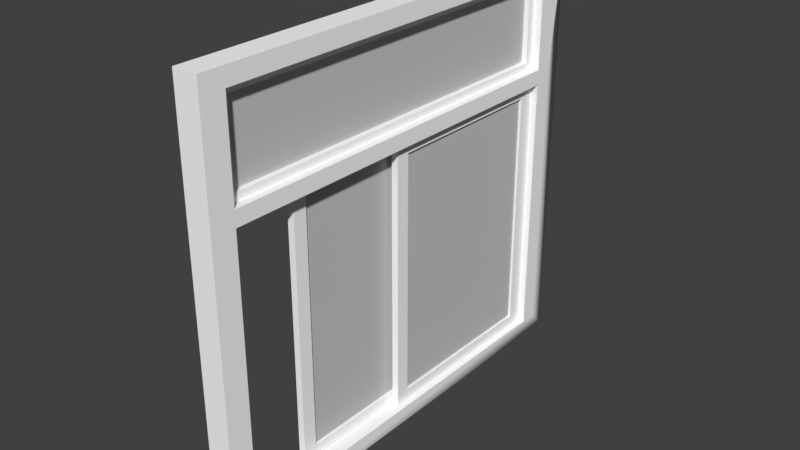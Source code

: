 # Source: Window_Frame.blend  (saved by Blender 2.79.0; exported with 4.5.12 LTS)
import bpy
from mathutils import Matrix  # noqa: F401  (used for matrix-valued properties, if any)

bpy.ops.wm.read_factory_settings(use_empty=True)
scene = bpy.context.scene
scene.name = 'Scene'

# ---- collections
col_collection_1 = bpy.data.collections.new('Collection 1'); scene.collection.children.link(col_collection_1)

# ---- materials (node trees are filled in below, after node groups)
mat_window_material = bpy.data.materials.new('window material')
mat_window_material.alpha_threshold = 0.0
mat_window_material.use_transparent_shadow = False
mat_window_material.diffuse_color = (0.9922, 0.9922, 0.9922, 1.0)
mat_window_material.specular_color = (0.9, 0.9, 0.9)
mat_window_material.roughness = 0.5
mat_window_material.specular_intensity = 0.0
mat_glass = bpy.data.materials.new('glass')
mat_glass.alpha_threshold = 0.0
mat_glass.use_transparent_shadow = False
mat_glass.diffuse_color = (0.5882, 0.5882, 0.5882, 1.0)
mat_glass.specular_color = (0.9, 0.9, 0.9)
mat_glass.roughness = 0.5
mat_glass.specular_intensity = 0.0

# ---- material node trees

# ---- world
world_world = bpy.data.worlds.new('World'); scene.world = world_world
world_world.color = (0.05088, 0.05088, 0.05088)
world_world.use_sun_shadow = False
world_world.sun_shadow_jitter_overblur = 0.0
world_world.cycles.sampling_method = 'MANUAL'

# ---- meshes
me_untitled_001 = bpy.data.meshes.new('Untitled.001')
me_untitled_001.from_pydata([(-0.2998, -3.035, -0.1854), (-0.2998, -4.196, -0.1854), (-0.2998, -3.035, 1.336), (-0.2998, -4.196, 1.336), (-0.3381, -3.035, -0.1854), (-0.3381, -4.196, -0.1854), (-0.3381, -3.035, 1.336), (-0.3381, -4.196, 1.336), (-0.2998, -3.129, -0.1254), (-0.2998, -4.116, -0.1254), (-0.3381, -4.116, -0.1254), (-0.3381, -3.129, -0.1254), (-0.2998, -4.116, 1.276), (-0.3381, -4.116, 1.276), (-0.2998, -3.129, 1.276), (-0.3381, -3.129, 1.276), (-0.314, -3.119, -0.1374), (-0.314, -4.126, -0.1374), (-0.314, -3.119, 1.286), (-0.314, -4.126, 1.286), (-0.3235, -3.119, -0.1374), (-0.3235, -4.126, -0.1374), (-0.3235, -3.119, 1.286), (-0.3235, -4.126, 1.286), (-0.2998, -3.035, 0.7627), (-0.2998, -4.196, 0.7627), (-0.3381, -4.196, 0.7627), (-0.3381, -3.035, 0.7627), (-0.2998, -4.116, 0.7627), (-0.3381, -4.116, 0.7627), (-0.2998, -3.129, 0.7627), (-0.3381, -3.129, 0.7627), (-0.2998, -3.035, 0.4421), (-0.3381, -4.196, 0.4421), (-0.2998, -4.116, 0.4421), (-0.3381, -3.129, 0.4421), (-0.2998, -4.196, 0.4421), (-0.3381, -3.035, 0.4421), (-0.3381, -4.116, 0.4421), (-0.2998, -3.129, 0.4421)], [], [(0, 1, 5), (5, 4, 0), (36, 33, 5), (5, 1, 36), (3, 2, 6), (6, 7, 3), (24, 27, 6), (6, 2, 24), (11, 35, 37), (11, 37, 4), (10, 11, 4), (10, 4, 5), (38, 10, 5), (38, 5, 33), (9, 34, 36), (9, 36, 1), (8, 9, 1), (8, 1, 0), (8, 0, 32), (8, 32, 39), (12, 13, 15), (15, 14, 12), (31, 30, 14), (14, 15, 31), (9, 8, 11), (11, 10, 9), (38, 34, 9), (9, 10, 38), (16, 18, 19), (19, 17, 16), (20, 21, 23), (23, 22, 20), (16, 17, 21), (21, 20, 16), (17, 19, 23), (23, 21, 17), (19, 18, 22), (22, 23, 19), (18, 16, 20), (20, 22, 18), (3, 7, 26), (26, 25, 3), (32, 37, 27), (27, 24, 32), (7, 6, 15), (7, 15, 13), (26, 7, 13), (26, 13, 29), (15, 6, 27), (27, 31, 15), (24, 2, 14), (14, 30, 24), (12, 14, 2), (12, 2, 3), (28, 12, 3), (28, 3, 25), (35, 39, 30), (30, 31, 35), (13, 12, 28), (28, 29, 13), (25, 26, 33), (33, 36, 25), (26, 29, 38), (38, 33, 26), (31, 27, 37), (37, 35, 31), (24, 30, 39), (39, 32, 24), (28, 25, 36), (36, 34, 28), (29, 28, 34), (34, 38, 29), (0, 4, 37), (37, 32, 0), (11, 8, 39), (39, 35, 11)])
me_untitled_001.polygons.foreach_set('use_smooth', [True] * 76)
me_untitled_001.polygons.foreach_set('material_index', [0, 0, 0, 0, 0, 0, 0, 0, 0, 0, 0, 0, 0, 0, 0, 0, 0, 0, 0, 0, 0, 0, 0, 0, 0, 0, 0, 0, 1, 1, 1, 1, 1, 1, 1, 1, 1, 1, 1, 1, 0, 0, 0, 0, 0, 0, 0, 0, 0, 0, 0, 0, 0, 0, 0, 0, 0, 0, 0, 0, 0, 0, 0, 0, 0, 0, 0, 0, 0, 0, 0, 0, 0, 0, 0, 0])
_k = set([(0, 1), (0, 4), (0, 32), (1, 5), (1, 36), (2, 3), (2, 6), (2, 24), (3, 7), (3, 25), (4, 5), (4, 37), (5, 33), (6, 7), (6, 27), (7, 26), (8, 9), (8, 11), (8, 39), (9, 10), (9, 34), (10, 11), (10, 38), (11, 35), (12, 13), (12, 14), (12, 28), (13, 15), (13, 29), (14, 15), (14, 30), (15, 31), (16, 17), (16, 18), (16, 20), (17, 19), (17, 21), (18, 19), (18, 22), (19, 23), (20, 21), (20, 22), (21, 23), (22, 23), (24, 32), (25, 36), (26, 33), (27, 37), (28, 34), (29, 38), (30, 39), (31, 35)])
me_untitled_001.attributes.new('sharp_edge', 'BOOLEAN', 'EDGE').data.foreach_set('value', [ (min(e.vertices), max(e.vertices)) in _k for e in me_untitled_001.edges])
_uv = me_untitled_001.uv_layers.new(name='UVChannel_1')
_uv.uv.foreach_set('vector', [0.1934, 0.03498, 0.9897, 0.03498, 0.9897, 0.8683, 0.9897, 0.8683, 0.1934, 0.8683, 0.1934, 0.03498, 0.5218, 0.03498, 0.5218, 0.8683, 0.1934, 0.8683, 0.1934, 0.8683, 0.1934, 0.03498, 0.5218, 0.03498, 0.1934, 0.03498, 0.9897, 0.03498, 0.9897, 0.8683, 0.9897, 0.8683, 0.1934, 0.8683, 0.1934, 0.03498, 0.4936, 0.03498, 0.4936, 0.8683, 0.1934, 0.8683, 0.1934, 0.8683, 0.1934, 0.03498, 0.4936, 0.03498, 0.2156, 0.1247, 0.2156, 0.3895, 0.1934, 0.3786, 0.2156, 0.1247, 0.1934, 0.3786, 0.1934, 0.03498, 0.9675, 0.1247, 0.2156, 0.1247, 0.1934, 0.03498, 0.9675, 0.1247, 0.1934, 0.03498, 0.9897, 0.03498, 0.9675, 0.3895, 0.9675, 0.1247, 0.9897, 0.03498, 0.9675, 0.3895, 0.9897, 0.03498, 0.9897, 0.3786, 0.2156, 0.1247, 0.2156, 0.3895, 0.1934, 0.3786, 0.2156, 0.1247, 0.1934, 0.3786, 0.1934, 0.03498, 0.9675, 0.1247, 0.2156, 0.1247, 0.1934, 0.03498, 0.9675, 0.1247, 0.1934, 0.03498, 0.9897, 0.03498, 0.9675, 0.1247, 0.9897, 0.03498, 0.9897, 0.3786, 0.9675, 0.1247, 0.9897, 0.3786, 0.9675, 0.3895, 0.1934, 0.3364, 0.1934, 0.5897, 0.9897, 0.5897, 0.9897, 0.5897, 0.9897, 0.3364, 0.1934, 0.3364, 0.4852, 0.5897, 0.4852, 0.3364, 0.1934, 0.3364, 0.1934, 0.3364, 0.1934, 0.5897, 0.4852, 0.5897, 0.9897, 0.3364, 0.1934, 0.3364, 0.1934, 0.5897, 0.1934, 0.5897, 0.9897, 0.5897, 0.9897, 0.3364, 0.5158, 0.5897, 0.5158, 0.3364, 0.1934, 0.3364, 0.1934, 0.3364, 0.1934, 0.5897, 0.5158, 0.5897, 1.0, 0.0, 1.0, 1.0, 0.0, 1.0, 0.0, 1.0, 0.0, 0.0, 1.0, 0.0, 0.0, 0.0, 1.0, 0.0, 1.0, 1.0, 1.0, 1.0, 0.0, 1.0, 0.0, 0.0, 0.0, 0.0, 1.0, 0.0, 1.0, 1.0, 1.0, 1.0, 0.0, 1.0, 0.0, 0.0, 0.0, 0.0, 1.0, 0.0, 1.0, 1.0, 1.0, 1.0, 0.0, 1.0, 0.0, 0.0, 0.0, 0.0, 1.0, 0.0, 1.0, 1.0, 1.0, 1.0, 0.0, 1.0, 0.0, 0.0, 0.0, 0.0, 1.0, 0.0, 1.0, 1.0, 1.0, 1.0, 0.0, 1.0, 0.0, 0.0, 0.9897, 0.03498, 0.9897, 0.8683, 0.6896, 0.8683, 0.6896, 0.8683, 0.6896, 0.03498, 0.9897, 0.03498, 0.6613, 0.03498, 0.6613, 0.8683, 0.4936, 0.8683, 0.4936, 0.8683, 0.4936, 0.03498, 0.6613, 0.03498, 0.9897, 0.8683, 0.1934, 0.8683, 0.2156, 0.7786, 0.9897, 0.8683, 0.2156, 0.7786, 0.9675, 0.7786, 0.9897, 0.5542, 0.9897, 0.8683, 0.9675, 0.7786, 0.9897, 0.5542, 0.9675, 0.7786, 0.9675, 0.539, 0.2156, 0.7786, 0.1934, 0.8683, 0.1934, 0.5542, 0.1934, 0.5542, 0.2156, 0.539, 0.2156, 0.7786, 0.9897, 0.5542, 0.9897, 0.8683, 0.9675, 0.7786, 0.9675, 0.7786, 0.9675, 0.539, 0.9897, 0.5542, 0.2156, 0.7786, 0.9675, 0.7786, 0.9897, 0.8683, 0.2156, 0.7786, 0.9897, 0.8683, 0.1934, 0.8683, 0.2156, 0.539, 0.2156, 0.7786, 0.1934, 0.8683, 0.2156, 0.539, 0.1934, 0.8683, 0.1934, 0.5542, 0.6673, 0.5897, 0.6673, 0.3364, 0.4852, 0.3364, 0.4852, 0.3364, 0.4852, 0.5897, 0.6673, 0.5897, 0.9897, 0.5897, 0.9897, 0.3364, 0.698, 0.3364, 0.698, 0.3364, 0.698, 0.5897, 0.9897, 0.5897, 0.6896, 0.03498, 0.6896, 0.8683, 0.5218, 0.8683, 0.5218, 0.8683, 0.5218, 0.03498, 0.6896, 0.03498, 0.9897, 0.5542, 0.9675, 0.539, 0.9675, 0.3895, 0.9675, 0.3895, 0.9897, 0.3786, 0.9897, 0.5542, 0.2156, 0.539, 0.1934, 0.5542, 0.1934, 0.3786, 0.1934, 0.3786, 0.2156, 0.3895, 0.2156, 0.539, 0.3834, 0.9636, 0.2154, 0.9636, 0.2154, 0.1647, 0.2154, 0.1647, 0.3834, 0.1647, 0.3834, 0.9636, 0.1923, 0.9906, 0.04641, 0.9906, 0.04641, 0.2411, 0.04641, 0.2411, 0.1923, 0.2411, 0.1923, 0.9906, 0.698, 0.5897, 0.698, 0.3364, 0.5158, 0.3364, 0.5158, 0.3364, 0.5158, 0.5897, 0.698, 0.5897, 0.9897, 0.03498, 0.9897, 0.8683, 0.6613, 0.8683, 0.6613, 0.8683, 0.6613, 0.03498, 0.9897, 0.03498, 0.9897, 0.5897, 0.9897, 0.3364, 0.6673, 0.3364, 0.6673, 0.3364, 0.6673, 0.5897, 0.9897, 0.5897])
me_untitled_001.materials.append(mat_window_material)
me_untitled_001.materials.append(mat_glass)
me_untitled_001.use_remesh_preserve_volume = False
me_untitled_001.use_remesh_preserve_attributes = False
me_untitled_001.use_mirror_vertex_groups = False
me_untitled_001.update()
me_untitled_001.normals_split_custom_set([tuple(v) for v in zip(*[iter([1.325e-06, -1.155e-07, -1.0, 6.697e-07, -1.155e-07, -1.0, 6.838e-07, -1.155e-07, -1.0, 6.838e-07, -1.155e-07, -1.0, 1.339e-06, -1.155e-07, -1.0, 1.325e-06, -1.155e-07, -1.0, 0.0, -1.0, -3.873e-07, 0.0, -1.0, -2.578e-07, 0.0, -1.0, -6.017e-07, 0.0, -1.0, -6.017e-07, 0.0, -1.0, -6.524e-07, 0.0, -1.0, -3.873e-07, 0.0, 0.0, 1.0, 0.0, 0.0, 1.0, 0.0, 0.0, 1.0, 0.0, 0.0, 1.0, 0.0, 0.0, 1.0, 0.0, 0.0, 1.0, 0.0, 1.0, -2.591e-07, 0.0, 1.0, -2.192e-07, 0.0, 1.0, 7.095e-08, 0.0, 1.0, 7.095e-08, 0.0, 1.0, 7.317e-08, 0.0, 1.0, -2.591e-07, -1.0, -2.086e-07, -4.759e-07, -1.0, 8.001e-07, -3.96e-07, -1.0, 6.441e-07, -3.964e-07, -1.0, -2.086e-07, -4.759e-07, -1.0, 6.441e-07, -3.964e-07, -1.0, -5.284e-07, -4.558e-07, -1.0, 3.722e-07, -4.163e-07, -1.0, -2.086e-07, -4.759e-07, -1.0, -5.284e-07, -4.558e-07, -1.0, 3.722e-07, -4.163e-07, -1.0, -5.284e-07, -4.558e-07, -1.0, 4.437e-07, -4.168e-07, -1.0, 6.074e-07, -3.993e-07, -1.0, 3.722e-07, -4.163e-07, -1.0, 4.437e-07, -4.168e-07, -1.0, 6.074e-07, -3.993e-07, -1.0, 4.437e-07, -4.168e-07, -1.0, 5.935e-07, -3.996e-07, 1.0, 9.448e-08, 4.141e-07, 1.0, 0.0, 3.96e-07, 1.0, -1.877e-08, 3.963e-07, 1.0, 9.448e-08, 4.141e-07, 1.0, -1.877e-08, 3.963e-07, 1.0, 2.221e-07, 4.211e-07, 1.0, -5.984e-07, 4.696e-07, 1.0, 9.448e-08, 4.141e-07, 1.0, 2.221e-07, 4.211e-07, 1.0, -5.984e-07, 4.696e-07, 1.0, 2.221e-07, 4.211e-07, 1.0, -7.497e-07, 4.562e-07, 1.0, -5.984e-07, 4.696e-07, 1.0, -7.497e-07, 4.562e-07, 1.0, -4.964e-07, 3.964e-07, 1.0, -5.984e-07, 4.696e-07, 1.0, -4.964e-07, 3.964e-07, 1.0, -4.221e-07, 3.96e-07, 0.0, -1.208e-07, -1.0, 0.0, -1.208e-07, -1.0, 0.0, -1.208e-07, -1.0, 0.0, -1.208e-07, -1.0, 0.0, -1.208e-07, -1.0, 0.0, -1.208e-07, -1.0, 0.0, -1.0, 1.805e-07, 0.0, -1.0, 1.791e-07, 0.0, -1.0, 8.808e-08, 0.0, -1.0, 8.808e-08, 0.0, -1.0, 7.816e-08, 0.0, -1.0, 1.805e-07, -1.948e-08, -1.51e-07, 1.0, -7.883e-07, -1.51e-07, 1.0, -7.689e-07, -1.51e-07, 1.0, -7.689e-07, -1.51e-07, 1.0, 0.0, -1.51e-07, 1.0, -1.948e-08, -1.51e-07, 1.0, 0.0, 1.0, -2.899e-09, 0.0, 1.0, -2.485e-08, 0.0, 1.0, 1.826e-07, 0.0, 1.0, 1.826e-07, 0.0, 1.0, 1.997e-07, 0.0, 1.0, -2.899e-09, 1.0, -3.7e-07, 3.979e-07, 1.0, -3.531e-07, 3.979e-07, 1.0, -3.64e-07, 3.979e-07, 1.0, -3.64e-07, 3.979e-07, 1.0, -3.809e-07, 3.979e-07, 1.0, -3.7e-07, 3.979e-07, -1.0, 3.075e-07, -3.979e-07, -1.0, 2.912e-07, -3.979e-07, -1.0, 3.165e-07, -3.979e-07, -1.0, 3.165e-07, -3.979e-07, -1.0, 3.328e-07, -3.979e-07, -1.0, 3.075e-07, -3.979e-07, 3.109e-06, -1.48e-08, -1.0, 3.109e-06, -1.48e-08, -1.0, 3.109e-06, -1.48e-08, -1.0, 3.109e-06, -1.48e-08, -1.0, 3.109e-06, -1.48e-08, -1.0, 3.109e-06, -1.48e-08, -1.0, 0.0, -1.0, 0.0, 0.0, -1.0, 0.0, 0.0, -1.0, 0.0, 0.0, -1.0, 0.0, 0.0, -1.0, 0.0, 0.0, -1.0, 0.0, 0.0, 2.368e-07, 1.0, 0.0, 2.368e-07, 1.0, 0.0, 2.368e-07, 1.0, 0.0, 2.368e-07, 1.0, 0.0, 2.368e-07, 1.0, 0.0, 2.368e-07, 1.0, 0.0, 1.0, 0.0, 0.0, 1.0, 0.0, 0.0, 1.0, 0.0, 0.0, 1.0, 0.0, 0.0, 1.0, 0.0, 0.0, 1.0, 0.0, 0.0, -1.0, 1.67e-07, 0.0, -1.0, 1.824e-07, 0.0, -1.0, 6.047e-07, 0.0, -1.0, 6.047e-07, 0.0, -1.0, 4.927e-07, 0.0, -1.0, 1.67e-07, 0.0, 1.0, 3.059e-07, 0.0, 1.0, 3.41e-07, 0.0, 1.0, -2.192e-07, 0.0, 1.0, -2.192e-07, 0.0, 1.0, -2.591e-07, 0.0, 1.0, 3.059e-07, -1.0, 3.621e-07, -4.699e-07, -1.0, 4.86e-07, -4.222e-07, -1.0, 4.311e-07, -4.523e-07, -1.0, 3.621e-07, -4.699e-07, -1.0, 4.311e-07, -4.523e-07, -1.0, 3.559e-07, -4.866e-07, -1.0, 5.921e-07, -3.895e-07, -1.0, 3.621e-07, -4.699e-07, -1.0, 3.559e-07, -4.866e-07, -1.0, 5.921e-07, -3.895e-07, -1.0, 3.559e-07, -4.866e-07, -1.0, 6.531e-07, -3.89e-07, -1.0, 4.311e-07, -4.523e-07, -1.0, 4.86e-07, -4.222e-07, -1.0, 3.184e-08, -3.609e-07, -1.0, 3.184e-08, -3.609e-07, -1.0, 4.487e-08, -3.6e-07, -1.0, 4.311e-07, -4.523e-07, 1.0, -2.738e-07, 3.896e-07, 1.0, -2.451e-07, 4.413e-07, 1.0, -2.763e-07, 4.486e-07, 1.0, -2.763e-07, 4.486e-07, 1.0, -2.454e-07, 3.89e-07, 1.0, -2.738e-07, 3.896e-07, 1.0, 2.986e-07, 4.985e-07, 1.0, -2.763e-07, 4.486e-07, 1.0, -2.451e-07, 4.413e-07, 1.0, 2.986e-07, 4.985e-07, 1.0, -2.451e-07, 4.413e-07, 1.0, 2.547e-07, 4.793e-07, 1.0, -7.933e-07, 3.934e-07, 1.0, 2.986e-07, 4.985e-07, 1.0, 2.547e-07, 4.793e-07, 1.0, -7.933e-07, 3.934e-07, 1.0, 2.547e-07, 4.793e-07, 1.0, -9.398e-07, 3.938e-07, 0.0, -1.0, 1.174e-08, 0.0, -1.0, 1.369e-09, 0.0, -1.0, 1.791e-07, 0.0, -1.0, 1.791e-07, 0.0, -1.0, 1.805e-07, 0.0, -1.0, 1.174e-08, 0.0, 1.0, -5.175e-07, 0.0, 1.0, -5.717e-07, 0.0, 1.0, 1.704e-07, 0.0, 1.0, 1.704e-07, 0.0, 1.0, 2.109e-07, 0.0, 1.0, -5.175e-07, 0.0, -1.0, 4.927e-07, 0.0, -1.0, 6.047e-07, 0.0, -1.0, -2.578e-07, 0.0, -1.0, -2.578e-07, 0.0, -1.0, -3.873e-07, 0.0, -1.0, 4.927e-07, -1.0, 5.921e-07, -3.895e-07, -1.0, 6.531e-07, -3.89e-07, -1.0, 6.074e-07, -3.993e-07, -1.0, 6.074e-07, -3.993e-07, -1.0, 5.935e-07, -3.996e-07, -1.0, 5.921e-07, -3.895e-07, -1.0, 4.487e-08, -3.6e-07, -1.0, 3.184e-08, -3.609e-07, -1.0, 6.441e-07, -3.964e-07, -1.0, 6.441e-07, -3.964e-07, -1.0, 8.001e-07, -3.96e-07, -1.0, 4.487e-08, -3.6e-07, 1.0, -2.738e-07, 3.896e-07, 1.0, -2.454e-07, 3.89e-07, 1.0, -4.221e-07, 3.96e-07, 1.0, -4.221e-07, 3.96e-07, 1.0, -4.964e-07, 3.964e-07, 1.0, -2.738e-07, 3.896e-07, 1.0, -7.933e-07, 3.934e-07, 1.0, -9.398e-07, 3.938e-07, 1.0, -1.877e-08, 3.963e-07, 1.0, -1.877e-08, 3.963e-07, 1.0, 0.0, 3.96e-07, 1.0, -7.933e-07, 3.934e-07, 0.0, 1.0, 2.109e-07, 0.0, 1.0, 1.704e-07, 0.0, 1.0, -2.485e-08, 0.0, 1.0, -2.485e-08, 0.0, 1.0, -2.899e-09, 0.0, 1.0, 2.109e-07, 0.0, 1.0, -1.408e-07, 0.0, 1.0, -1.527e-07, 0.0, 1.0, 3.41e-07, 0.0, 1.0, 3.41e-07, 0.0, 1.0, 3.059e-07, 0.0, 1.0, -1.408e-07, 0.0, -1.0, -8.622e-08, 0.0, -1.0, -9.431e-08, 0.0, -1.0, 1.369e-09, 0.0, -1.0, 1.369e-09, 0.0, -1.0, 1.174e-08, 0.0, -1.0, -8.622e-08])] * 3)])
me_untitled_006 = bpy.data.meshes.new('Untitled.006')
me_untitled_006.from_pydata([(-0.2508, -2.374, -0.1854), (-0.2508, -3.527, -0.1854), (-0.2508, -2.374, 1.336), (-0.2508, -3.527, 1.336), (-0.2891, -2.374, -0.1854), (-0.2891, -3.527, -0.1854), (-0.2891, -2.374, 1.336), (-0.2891, -3.527, 1.336), (-0.2508, -2.468, -0.1254), (-0.2508, -3.447, -0.1254), (-0.2891, -3.447, -0.1254), (-0.2891, -2.468, -0.1254), (-0.2508, -3.447, 1.276), (-0.2891, -3.447, 1.276), (-0.2508, -2.468, 1.276), (-0.2891, -2.468, 1.276), (-0.265, -2.458, -0.1374), (-0.265, -3.457, -0.1374), (-0.265, -2.458, 1.286), (-0.265, -3.457, 1.286), (-0.2745, -2.458, -0.1374), (-0.2745, -3.457, -0.1374), (-0.2745, -2.458, 1.286), (-0.2745, -3.457, 1.286), (-0.2508, -2.374, 0.7627), (-0.2508, -3.527, 0.7627), (-0.2891, -3.527, 0.7627), (-0.2891, -2.374, 0.7627), (-0.2508, -3.447, 0.7627), (-0.2891, -3.447, 0.7627), (-0.2508, -2.468, 0.7627), (-0.2891, -2.468, 0.7627), (-0.2508, -2.374, 0.4421), (-0.2891, -3.527, 0.4421), (-0.2508, -3.447, 0.4421), (-0.2891, -2.468, 0.4421), (-0.2508, -3.527, 0.4421), (-0.2891, -2.374, 0.4421), (-0.2891, -3.447, 0.4421), (-0.2508, -2.468, 0.4421)], [], [(0, 1, 5), (5, 4, 0), (36, 33, 5), (5, 1, 36), (3, 2, 6), (6, 7, 3), (24, 27, 6), (6, 2, 24), (11, 35, 37), (11, 37, 4), (10, 11, 4), (10, 4, 5), (38, 10, 5), (38, 5, 33), (9, 34, 36), (9, 36, 1), (8, 9, 1), (8, 1, 0), (8, 0, 32), (8, 32, 39), (12, 13, 15), (15, 14, 12), (31, 30, 14), (14, 15, 31), (9, 8, 11), (11, 10, 9), (38, 34, 9), (9, 10, 38), (16, 18, 19), (19, 17, 16), (20, 21, 23), (23, 22, 20), (16, 17, 21), (21, 20, 16), (17, 19, 23), (23, 21, 17), (19, 18, 22), (22, 23, 19), (18, 16, 20), (20, 22, 18), (3, 7, 26), (26, 25, 3), (32, 37, 27), (27, 24, 32), (7, 6, 15), (7, 15, 13), (26, 7, 13), (26, 13, 29), (15, 6, 27), (27, 31, 15), (24, 2, 14), (14, 30, 24), (12, 14, 2), (12, 2, 3), (28, 12, 3), (28, 3, 25), (35, 39, 30), (30, 31, 35), (13, 12, 28), (28, 29, 13), (25, 26, 33), (33, 36, 25), (26, 29, 38), (38, 33, 26), (31, 27, 37), (37, 35, 31), (24, 30, 39), (39, 32, 24), (28, 25, 36), (36, 34, 28), (29, 28, 34), (34, 38, 29), (0, 4, 37), (37, 32, 0), (11, 8, 39), (39, 35, 11)])
me_untitled_006.polygons.foreach_set('use_smooth', [True] * 76)
me_untitled_006.polygons.foreach_set('material_index', [0, 0, 0, 0, 0, 0, 0, 0, 0, 0, 0, 0, 0, 0, 0, 0, 0, 0, 0, 0, 0, 0, 0, 0, 0, 0, 0, 0, 1, 1, 1, 1, 1, 1, 1, 1, 1, 1, 1, 1, 0, 0, 0, 0, 0, 0, 0, 0, 0, 0, 0, 0, 0, 0, 0, 0, 0, 0, 0, 0, 0, 0, 0, 0, 0, 0, 0, 0, 0, 0, 0, 0, 0, 0, 0, 0])
_k = set([(0, 1), (0, 4), (0, 32), (1, 5), (1, 36), (2, 3), (2, 6), (2, 24), (3, 7), (3, 25), (4, 5), (4, 37), (5, 33), (6, 7), (6, 27), (7, 26), (8, 9), (8, 11), (8, 39), (9, 10), (9, 34), (10, 11), (10, 38), (11, 35), (12, 13), (12, 14), (12, 28), (13, 15), (13, 29), (14, 15), (14, 30), (15, 31), (16, 17), (16, 18), (16, 20), (17, 19), (17, 21), (18, 19), (18, 22), (19, 23), (20, 21), (20, 22), (21, 23), (22, 23), (24, 32), (25, 36), (26, 33), (27, 37), (28, 34), (29, 38), (30, 39), (31, 35)])
me_untitled_006.attributes.new('sharp_edge', 'BOOLEAN', 'EDGE').data.foreach_set('value', [ (min(e.vertices), max(e.vertices)) in _k for e in me_untitled_006.edges])
_uv = me_untitled_006.uv_layers.new(name='UVChannel_1')
_uv.uv.foreach_set('vector', [0.1934, 0.03498, 0.9897, 0.03498, 0.9897, 0.8683, 0.9897, 0.8683, 0.1934, 0.8683, 0.1934, 0.03498, 0.5218, 0.03498, 0.5218, 0.8683, 0.1934, 0.8683, 0.1934, 0.8683, 0.1934, 0.03498, 0.5218, 0.03498, 0.1934, 0.03498, 0.9897, 0.03498, 0.9897, 0.8683, 0.9897, 0.8683, 0.1934, 0.8683, 0.1934, 0.03498, 0.4936, 0.03498, 0.4936, 0.8683, 0.1934, 0.8683, 0.1934, 0.8683, 0.1934, 0.03498, 0.4936, 0.03498, 0.2156, 0.1247, 0.2156, 0.3895, 0.1934, 0.3786, 0.2156, 0.1247, 0.1934, 0.3786, 0.1934, 0.03498, 0.9675, 0.1247, 0.2156, 0.1247, 0.1934, 0.03498, 0.9675, 0.1247, 0.1934, 0.03498, 0.9897, 0.03498, 0.9675, 0.3895, 0.9675, 0.1247, 0.9897, 0.03498, 0.9675, 0.3895, 0.9897, 0.03498, 0.9897, 0.3786, 0.2156, 0.1247, 0.2156, 0.3895, 0.1934, 0.3786, 0.2156, 0.1247, 0.1934, 0.3786, 0.1934, 0.03498, 0.9675, 0.1247, 0.2156, 0.1247, 0.1934, 0.03498, 0.9675, 0.1247, 0.1934, 0.03498, 0.9897, 0.03498, 0.9675, 0.1247, 0.9897, 0.03498, 0.9897, 0.3786, 0.9675, 0.1247, 0.9897, 0.3786, 0.9675, 0.3895, 0.1934, 0.3364, 0.1934, 0.5897, 0.9897, 0.5897, 0.9897, 0.5897, 0.9897, 0.3364, 0.1934, 0.3364, 0.4852, 0.5897, 0.4852, 0.3364, 0.1934, 0.3364, 0.1934, 0.3364, 0.1934, 0.5897, 0.4852, 0.5897, 0.9897, 0.3364, 0.1934, 0.3364, 0.1934, 0.5897, 0.1934, 0.5897, 0.9897, 0.5897, 0.9897, 0.3364, 0.5158, 0.5897, 0.5158, 0.3364, 0.1934, 0.3364, 0.1934, 0.3364, 0.1934, 0.5897, 0.5158, 0.5897, 1.0, 0.0, 1.0, 1.0, 0.0, 1.0, 0.0, 1.0, 0.0, 0.0, 1.0, 0.0, 0.0, 0.0, 1.0, 0.0, 1.0, 1.0, 1.0, 1.0, 0.0, 1.0, 0.0, 0.0, 0.0, 0.0, 1.0, 0.0, 1.0, 1.0, 1.0, 1.0, 0.0, 1.0, 0.0, 0.0, 0.0, 0.0, 1.0, 0.0, 1.0, 1.0, 1.0, 1.0, 0.0, 1.0, 0.0, 0.0, 0.0, 0.0, 1.0, 0.0, 1.0, 1.0, 1.0, 1.0, 0.0, 1.0, 0.0, 0.0, 0.0, 0.0, 1.0, 0.0, 1.0, 1.0, 1.0, 1.0, 0.0, 1.0, 0.0, 0.0, 0.9897, 0.03498, 0.9897, 0.8683, 0.6896, 0.8683, 0.6896, 0.8683, 0.6896, 0.03498, 0.9897, 0.03498, 0.6613, 0.03498, 0.6613, 0.8683, 0.4936, 0.8683, 0.4936, 0.8683, 0.4936, 0.03498, 0.6613, 0.03498, 0.9897, 0.8683, 0.1934, 0.8683, 0.2156, 0.7786, 0.9897, 0.8683, 0.2156, 0.7786, 0.9675, 0.7786, 0.9897, 0.5542, 0.9897, 0.8683, 0.9675, 0.7786, 0.9897, 0.5542, 0.9675, 0.7786, 0.9675, 0.539, 0.2156, 0.7786, 0.1934, 0.8683, 0.1934, 0.5542, 0.1934, 0.5542, 0.2156, 0.539, 0.2156, 0.7786, 0.9897, 0.5542, 0.9897, 0.8683, 0.9675, 0.7786, 0.9675, 0.7786, 0.9675, 0.539, 0.9897, 0.5542, 0.2156, 0.7786, 0.9675, 0.7786, 0.9897, 0.8683, 0.2156, 0.7786, 0.9897, 0.8683, 0.1934, 0.8683, 0.2156, 0.539, 0.2156, 0.7786, 0.1934, 0.8683, 0.2156, 0.539, 0.1934, 0.8683, 0.1934, 0.5542, 0.6673, 0.5897, 0.6673, 0.3364, 0.4852, 0.3364, 0.4852, 0.3364, 0.4852, 0.5897, 0.6673, 0.5897, 0.9897, 0.5897, 0.9897, 0.3364, 0.698, 0.3364, 0.698, 0.3364, 0.698, 0.5897, 0.9897, 0.5897, 0.6896, 0.03498, 0.6896, 0.8683, 0.5218, 0.8683, 0.5218, 0.8683, 0.5218, 0.03498, 0.6896, 0.03498, 0.9897, 0.5542, 0.9675, 0.539, 0.9675, 0.3895, 0.9675, 0.3895, 0.9897, 0.3786, 0.9897, 0.5542, 0.2156, 0.539, 0.1934, 0.5542, 0.1934, 0.3786, 0.1934, 0.3786, 0.2156, 0.3895, 0.2156, 0.539, 0.2085, 0.9842, 0.04047, 0.9842, 0.04047, 0.1853, 0.04047, 0.1853, 0.2085, 0.1853, 0.2085, 0.9842, 0.2156, 0.539, 0.1934, 0.5542, 0.1934, 0.3786, 0.1934, 0.3786, 0.2156, 0.3895, 0.2156, 0.539, 0.698, 0.5897, 0.698, 0.3364, 0.5158, 0.3364, 0.5158, 0.3364, 0.5158, 0.5897, 0.698, 0.5897, 0.9897, 0.03498, 0.9897, 0.8683, 0.6613, 0.8683, 0.6613, 0.8683, 0.6613, 0.03498, 0.9897, 0.03498, 0.9897, 0.5897, 0.9897, 0.3364, 0.6673, 0.3364, 0.6673, 0.3364, 0.6673, 0.5897, 0.9897, 0.5897])
me_untitled_006.materials.append(mat_window_material)
me_untitled_006.materials.append(mat_glass)
me_untitled_006.use_remesh_preserve_volume = False
me_untitled_006.use_remesh_preserve_attributes = False
me_untitled_006.use_mirror_vertex_groups = False
me_untitled_006.update()
me_untitled_006.normals_split_custom_set([tuple(v) for v in zip(*[iter([2.849e-08, -2.325e-07, -1.0, 1.348e-06, -2.325e-07, -1.0, 1.32e-06, -2.325e-07, -1.0, 1.32e-06, -2.325e-07, -1.0, 0.0, -2.325e-07, -1.0, 2.849e-08, -2.325e-07, -1.0, 0.0, -1.0, -6.843e-07, 0.0, -1.0, -6.639e-07, 0.0, -1.0, 7.062e-07, 0.0, -1.0, 7.062e-07, 0.0, -1.0, 7.656e-07, 0.0, -1.0, -6.843e-07, 0.0, 1.033e-07, 1.0, 0.0, 1.033e-07, 1.0, 0.0, 1.033e-07, 1.0, 0.0, 1.033e-07, 1.0, 0.0, 1.033e-07, 1.0, 0.0, 1.033e-07, 1.0, 0.0, 1.0, -1.527e-07, 0.0, 1.0, -8.891e-08, 0.0, 1.0, -3.332e-07, 0.0, 1.0, -3.332e-07, 0.0, 1.0, -3.641e-07, 0.0, 1.0, -1.527e-07, -1.0, 3.831e-07, -4.259e-07, -1.0, 0.0, -4.162e-07, -1.0, 2.639e-08, -4.169e-07, -1.0, 3.831e-07, -4.259e-07, -1.0, 2.639e-08, -4.169e-07, -1.0, 4.366e-07, -3.934e-07, -1.0, 2.659e-07, -1.955e-07, -1.0, 3.831e-07, -4.259e-07, -1.0, 4.366e-07, -3.934e-07, -1.0, 2.659e-07, -1.955e-07, -1.0, 4.366e-07, -3.934e-07, -1.0, 2.778e-07, -2.35e-07, -1.0, 3.246e-07, -3.949e-07, -1.0, 2.659e-07, -1.955e-07, -1.0, 2.778e-07, -2.35e-07, -1.0, 3.246e-07, -3.949e-07, -1.0, 2.778e-07, -2.35e-07, -1.0, 2.967e-07, -3.986e-07, 1.0, -4.559e-07, 1.107e-07, 1.0, -1.646e-07, 3.96e-07, 1.0, -2.216e-07, 3.993e-07, 1.0, -4.559e-07, 1.107e-07, 1.0, -2.216e-07, 3.993e-07, 1.0, -4.925e-07, 1.791e-07, 1.0, -6.096e-07, 3.986e-07, 1.0, -4.559e-07, 1.107e-07, 1.0, -4.925e-07, 1.791e-07, 1.0, -6.096e-07, 3.986e-07, 1.0, -4.925e-07, 1.791e-07, 1.0, -7.608e-07, 3.795e-07, 1.0, -6.096e-07, 3.986e-07, 1.0, -7.608e-07, 3.795e-07, 1.0, -6.69e-07, 4.144e-07, 1.0, -6.096e-07, 3.986e-07, 1.0, -6.69e-07, 4.144e-07, 1.0, -5.412e-07, 4.077e-07, 0.0, -1.218e-07, -1.0, 0.0, -1.218e-07, -1.0, 0.0, -1.218e-07, -1.0, 0.0, -1.218e-07, -1.0, 0.0, -1.218e-07, -1.0, 0.0, -1.218e-07, -1.0, -6.075e-06, -1.0, 5.443e-07, -6.222e-06, -1.0, 5.186e-07, -2.949e-07, -1.0, 1.14e-07, -2.949e-07, -1.0, 1.14e-07, 0.0, -1.0, 8.633e-08, -6.075e-06, -1.0, 5.443e-07, -7.945e-07, -1.522e-08, 1.0, -7.945e-07, -1.522e-08, 1.0, -7.945e-07, -1.522e-08, 1.0, -7.945e-07, -1.522e-08, 1.0, -7.945e-07, -1.522e-08, 1.0, -7.945e-07, -1.522e-08, 1.0, 0.0, 1.0, 6.096e-07, 0.0, 1.0, 5.414e-07, 0.0, 1.0, -1.962e-07, 0.0, 1.0, -1.962e-07, 0.0, 1.0, -2.146e-07, 0.0, 1.0, 6.096e-07, 1.0, -3.963e-07, 3.933e-07, 1.0, -2.909e-07, 4.189e-07, 1.0, -3.582e-07, 4.025e-07, 1.0, -3.582e-07, 4.025e-07, 1.0, -4.636e-07, 3.77e-07, 1.0, -3.963e-07, 3.933e-07, -1.0, 3.772e-07, -4.061e-07, -1.0, 3.772e-07, -3.979e-07, -1.0, 3.772e-07, -4.107e-07, -1.0, 3.772e-07, -4.107e-07, -1.0, 3.772e-07, -4.189e-07, -1.0, 3.772e-07, -4.061e-07, 0.0, -1.193e-07, -1.0, 0.0, -1.193e-07, -1.0, 0.0, -1.193e-07, -1.0, 0.0, -1.193e-07, -1.0, 0.0, -1.193e-07, -1.0, 0.0, -1.193e-07, -1.0, 0.0, -1.0, 5.476e-07, 0.0, -1.0, 0.0, 0.0, -1.0, 2.34e-09, 0.0, -1.0, 2.34e-09, 0.0, -1.0, 5.499e-07, 0.0, -1.0, 5.476e-07, 0.0, 1.193e-07, 1.0, 0.0, 1.193e-07, 1.0, 0.0, 1.193e-07, 1.0, 0.0, 1.193e-07, 1.0, 0.0, 1.193e-07, 1.0, 0.0, 1.193e-07, 1.0, 0.0, 1.0, 0.0, 0.0, 1.0, 0.0, 0.0, 1.0, 0.0, 0.0, 1.0, 0.0, 0.0, 1.0, 0.0, 0.0, 1.0, 0.0, 0.0, -1.0, -7.665e-07, 0.0, -1.0, -8.376e-07, 0.0, -1.0, 7.145e-07, 0.0, -1.0, 7.145e-07, 0.0, -1.0, 6.999e-07, 0.0, -1.0, -7.665e-07, 0.0, 1.0, 1.046e-07, 0.0, 1.0, 1.599e-07, 0.0, 1.0, -8.891e-08, 0.0, 1.0, -8.891e-08, 0.0, 1.0, -1.527e-07, 0.0, 1.0, 1.046e-07, -1.0, 1.638e-07, -2.346e-07, -1.0, -2.546e-07, -2.448e-07, -1.0, -7.867e-08, -1.849e-07, -1.0, 1.638e-07, -2.346e-07, -1.0, -7.867e-08, -1.849e-07, -1.0, 2.187e-07, -1.988e-07, -1.0, 2.452e-07, -3.942e-07, -1.0, 1.638e-07, -2.346e-07, -1.0, 2.187e-07, -1.988e-07, -1.0, 2.452e-07, -3.942e-07, -1.0, 2.187e-07, -1.988e-07, -1.0, 2.904e-07, -3.89e-07, -1.0, -7.867e-08, -1.849e-07, -1.0, -2.546e-07, -2.448e-07, -1.0, -3.184e-08, -4.331e-07, -1.0, -3.184e-08, -4.331e-07, -1.0, 0.0, -4.355e-07, -1.0, -7.867e-08, -1.849e-07, 1.0, -4.254e-07, 3.951e-07, 1.0, -8.492e-07, 2.449e-07, 1.0, -6.835e-07, 1.838e-07, 1.0, -6.835e-07, 1.838e-07, 1.0, -3.055e-07, 3.89e-07, 1.0, -4.254e-07, 3.951e-07, 1.0, -3.404e-07, 2.165e-07, 1.0, -6.835e-07, 1.838e-07, 1.0, -8.492e-07, 2.449e-07, 1.0, -3.404e-07, 2.165e-07, 1.0, -8.492e-07, 2.449e-07, 1.0, -3.704e-07, 2.56e-07, 1.0, -5.572e-07, 4.089e-07, 1.0, -3.404e-07, 2.165e-07, 1.0, -3.704e-07, 2.56e-07, 1.0, -5.572e-07, 4.089e-07, 1.0, -3.704e-07, 2.56e-07, 1.0, -6.151e-07, 4.143e-07, -6.222e-06, -1.0, -2.209e-07, -6.089e-06, -1.0, -2.784e-07, -6.222e-06, -1.0, 5.186e-07, -6.222e-06, -1.0, 5.186e-07, -6.075e-06, -1.0, 5.443e-07, -6.222e-06, -1.0, -2.209e-07, 0.0, 1.0, 3.592e-07, 0.0, 1.0, 3.968e-07, 0.0, 1.0, -6.912e-07, 0.0, 1.0, -6.912e-07, 0.0, 1.0, -6.325e-07, 0.0, 1.0, 3.592e-07, 0.0, -1.0, 6.999e-07, 0.0, -1.0, 7.145e-07, 0.0, -1.0, -6.639e-07, 0.0, -1.0, -6.639e-07, 0.0, -1.0, -6.843e-07, 0.0, -1.0, 6.999e-07, -1.0, 2.452e-07, -3.942e-07, -1.0, 2.904e-07, -3.89e-07, -1.0, 3.246e-07, -3.949e-07, -1.0, 3.246e-07, -3.949e-07, -1.0, 2.967e-07, -3.986e-07, -1.0, 2.452e-07, -3.942e-07, -1.0, 0.0, -4.355e-07, -1.0, -3.184e-08, -4.331e-07, -1.0, 2.639e-08, -4.169e-07, -1.0, 2.639e-08, -4.169e-07, -1.0, 0.0, -4.162e-07, -1.0, 0.0, -4.355e-07, 1.0, -4.254e-07, 3.951e-07, 1.0, -3.055e-07, 3.89e-07, 1.0, -5.412e-07, 4.077e-07, 1.0, -5.412e-07, 4.077e-07, 1.0, -6.69e-07, 4.144e-07, 1.0, -4.254e-07, 3.951e-07, 1.0, -5.572e-07, 4.089e-07, 1.0, -6.151e-07, 4.143e-07, 1.0, -2.216e-07, 3.993e-07, 1.0, -2.216e-07, 3.993e-07, 1.0, -1.646e-07, 3.96e-07, 1.0, -5.572e-07, 4.089e-07, 0.0, 1.0, -6.325e-07, 0.0, 1.0, -6.912e-07, 0.0, 1.0, 5.414e-07, 0.0, 1.0, 5.414e-07, 0.0, 1.0, 6.096e-07, 0.0, 1.0, -6.325e-07, 0.0, 1.0, 1.226e-08, 0.0, 1.0, 2.62e-08, 0.0, 1.0, 1.599e-07, 0.0, 1.0, 1.599e-07, 0.0, 1.0, 1.046e-07, 0.0, 1.0, 1.226e-08, -2.67e-07, -1.0, -7.272e-07, 0.0, -1.0, -7.633e-07, -6.089e-06, -1.0, -2.784e-07, -6.089e-06, -1.0, -2.784e-07, -6.222e-06, -1.0, -2.209e-07, -2.67e-07, -1.0, -7.272e-07])] * 3)])
me_untitled_007 = bpy.data.meshes.new('Untitled.007')
me_untitled_007.from_pydata([(-0.2112, -2.196, -0.2791), (-0.2112, -4.751, -0.2791), (-0.2112, -2.196, 2.044), (-0.2112, -4.751, 2.044), (-0.352, -2.196, -0.2791), (-0.352, -4.751, -0.2791), (-0.352, -2.196, 2.044), (-0.352, -4.751, 2.044), (-0.2112, -2.376, -0.189), (-0.2112, -4.614, -0.189), (-0.352, -4.614, -0.189), (-0.352, -2.376, -0.189), (-0.2112, -4.614, 1.338), (-0.352, -4.614, 1.338), (-0.2112, -2.376, 1.338), (-0.352, -2.376, 1.338), (-0.2112, -4.614, 1.425), (-0.2112, -2.376, 1.425), (-0.352, -4.614, 1.425), (-0.352, -2.376, 1.425), (-0.2112, -4.614, 1.949), (-0.352, -4.614, 1.949), (-0.2112, -2.376, 1.949), (-0.352, -2.376, 1.949), (-0.2112, -2.274, 1.425), (-0.352, -2.274, 1.425), (-0.2112, -2.274, 1.95), (-0.352, -2.274, 1.949), (-0.2112, -2.274, 1.949), (-0.2112, -2.274, -0.189), (-0.352, -2.274, -0.189), (-0.352, -2.274, -0.1903), (-0.2112, -2.274, 1.338), (-0.352, -2.274, 1.338), (-0.2112, -4.614, 1.425), (-0.2112, -2.376, 1.425), (-0.2112, -4.614, 1.949), (-0.2112, -2.376, 1.949), (-0.352, -2.376, 1.338), (-0.352, -2.376, -0.189), (-0.352, -4.614, -0.189), (-0.352, -4.614, 1.338), (-0.2598, -2.362, 1.406), (-0.2598, -4.629, 1.406), (-0.2598, -2.362, 1.963), (-0.2598, -4.629, 1.963), (-0.3415, -2.362, 1.406), (-0.3415, -4.629, 1.406), (-0.3415, -2.362, 1.963), (-0.3415, -4.629, 1.963), (-0.2598, -2.425, 1.466), (-0.2598, -4.566, 1.466), (-0.3415, -4.566, 1.466), (-0.3415, -2.425, 1.466), (-0.2598, -4.566, 1.903), (-0.3415, -4.566, 1.903), (-0.2598, -2.425, 1.903), (-0.3415, -2.425, 1.903), (-0.2901, -2.415, 1.454), (-0.2901, -4.576, 1.454), (-0.2901, -2.415, 1.912), (-0.2901, -4.576, 1.912), (-0.3104, -2.415, 1.454), (-0.3104, -4.576, 1.454), (-0.3104, -2.415, 1.912), (-0.3104, -4.576, 1.912), (-0.2598, -2.287, 1.406), (-0.2598, -2.287, 1.963), (-0.3415, -2.287, 1.406), (-0.3415, -2.287, 1.963)], [], [(0, 1, 5), (5, 4, 0), (1, 3, 7), (7, 5, 1), (3, 2, 6), (6, 7, 3), (29, 32, 14), (29, 14, 8), (12, 14, 24), (24, 28, 26), (26, 22, 17), (24, 26, 17), (12, 24, 17), (12, 17, 16), (20, 26, 2), (20, 2, 3), (16, 20, 3), (12, 16, 3), (9, 12, 3), (9, 3, 1), (8, 9, 1), (29, 8, 1), (27, 23, 21), (6, 27, 21), (7, 6, 21), (7, 21, 18), (23, 27, 25), (19, 23, 25), (25, 33, 15), (19, 25, 15), (18, 19, 15), (18, 15, 13), (7, 18, 13), (7, 13, 10), (5, 7, 10), (5, 10, 31), (4, 5, 31), (11, 15, 33), (11, 33, 30), (31, 11, 30), (4, 31, 30), (12, 41, 38), (38, 14, 12), (36, 21, 23), (23, 37, 36), (14, 38, 39), (39, 8, 14), (9, 8, 39), (39, 40, 9), (12, 9, 40), (40, 41, 12), (37, 23, 19), (19, 35, 37), (34, 35, 19), (19, 18, 34), (36, 34, 18), (18, 21, 36), (28, 24, 25), (25, 27, 28), (32, 29, 30), (30, 33, 32), (42, 43, 47), (47, 46, 42), (43, 45, 49), (49, 47, 43), (45, 44, 48), (48, 49, 45), (44, 42, 46), (46, 48, 44), (53, 57, 48), (53, 48, 46), (53, 46, 47), (52, 53, 47), (52, 47, 49), (55, 52, 49), (55, 49, 48), (55, 48, 57), (54, 56, 44), (54, 44, 45), (51, 54, 45), (51, 45, 43), (50, 51, 43), (50, 43, 42), (50, 42, 44), (50, 44, 56), (54, 55, 57), (57, 56, 54), (56, 57, 53), (53, 50, 56), (51, 50, 53), (53, 52, 51), (54, 51, 52), (52, 55, 54), (58, 60, 61), (61, 59, 58), (62, 63, 65), (65, 64, 62), (58, 59, 63), (63, 62, 58), (59, 61, 65), (65, 63, 59), (61, 60, 64), (64, 65, 61), (60, 58, 62), (62, 64, 60), (66, 67, 69), (69, 68, 66), (29, 0, 32), (14, 32, 24), (25, 24, 32, 33), (4, 6, 2, 0), (0, 2, 32), (24, 32, 2), (26, 28, 2), (2, 28, 24), (27, 6, 25), (33, 25, 6, 4), (33, 4, 31), (1, 0, 29)])
me_untitled_007.polygons.foreach_set('use_smooth', [1, 1, 1, 1, 1, 1, 1, 1, 1, 1, 1, 1, 1, 1, 1, 1, 1, 1, 1, 1, 1, 1, 1, 1, 1, 1, 1, 1, 1, 1, 1, 1, 1, 1, 1, 1, 1, 1, 1, 1, 1, 1, 1, 1, 1, 1, 1, 1, 1, 1, 1, 1, 1, 1, 1, 1, 1, 1, 1, 1, 1, 1, 1, 1, 1, 1, 1, 1, 1, 1, 1, 1, 1, 1, 1, 1, 1, 1, 1, 1, 1, 1, 1, 1, 1, 1, 1, 1, 1, 1, 1, 1, 1, 1, 1, 1, 1, 1, 1, 1, 1, 1, 1, 1, 1, 1, 1, 1, 1, 1, 1, 1, 1, 1, 0, 1, 0, 0, 1])
me_untitled_007.polygons.foreach_set('material_index', [0, 0, 0, 0, 0, 0, 0, 0, 0, 0, 0, 0, 0, 0, 0, 0, 0, 0, 0, 0, 0, 0, 0, 0, 0, 0, 0, 0, 0, 0, 0, 0, 0, 0, 0, 0, 0, 0, 0, 0, 0, 0, 0, 0, 0, 0, 0, 0, 0, 0, 0, 0, 0, 0, 0, 0, 0, 0, 0, 0, 0, 0, 0, 0, 0, 0, 0, 0, 0, 0, 0, 0, 0, 0, 0, 0, 0, 0, 0, 0, 0, 0, 0, 0, 0, 0, 0, 0, 0, 0, 0, 0, 0, 1, 1, 1, 1, 1, 1, 1, 1, 1, 1, 1, 1, 0, 0, 0, 0, 0, 0, 0, 0, 0, 0, 0, 0, 0, 0])
_k = set([(0, 1), (0, 4), (1, 3), (1, 5), (2, 3), (2, 6), (3, 7), (4, 5), (5, 7), (6, 7), (8, 9), (8, 14), (8, 39), (9, 12), (9, 40), (12, 14), (12, 38), (12, 41), (14, 38), (14, 39), (18, 19), (18, 21), (18, 34), (19, 23), (19, 35), (19, 37), (21, 23), (21, 36), (23, 36), (23, 37), (24, 25), (24, 28), (25, 27), (27, 28), (29, 30), (29, 32), (30, 33), (32, 33), (42, 43), (42, 44), (42, 46), (43, 45), (43, 47), (44, 45), (44, 48), (45, 49), (46, 47), (46, 48), (47, 49), (48, 49), (50, 51), (50, 53), (50, 56), (51, 52), (51, 54), (52, 53), (52, 55), (53, 57), (54, 55), (54, 56), (55, 57), (56, 57), (58, 59), (58, 60), (58, 62), (59, 61), (59, 63), (60, 61), (60, 64), (61, 65), (62, 63), (62, 64), (63, 65), (64, 65), (66, 67), (66, 68), (67, 69), (68, 69)])
me_untitled_007.attributes.new('sharp_edge', 'BOOLEAN', 'EDGE').data.foreach_set('value', [ (min(e.vertices), max(e.vertices)) in _k for e in me_untitled_007.edges])
_uv = me_untitled_007.uv_layers.new(name='UVChannel_1')
_uv.uv.foreach_set('vector', [0.2181, 0.02675, 0.9877, 0.02675, 0.9877, 0.9877, 0.9877, 0.9877, 0.2181, 0.9877, 0.2181, 0.02675, 0.2181, 0.02675, 0.9877, 0.02675, 0.9877, 0.9877, 0.9877, 0.9877, 0.2181, 0.9877, 0.2181, 0.02675, 0.2181, 0.02675, 0.9877, 0.02675, 0.9877, 0.9877, 0.9877, 0.9877, 0.2181, 0.9877, 0.2181, 0.02675, 0.4182, 0.06402, 0.4182, 0.696, 0.41, 0.696, 0.4182, 0.06402, 0.41, 0.696, 0.41, 0.06402, 0.2291, 0.696, 0.41, 0.696, 0.4182, 0.7316, 0.4182, 0.7316, 0.4182, 0.9486, 0.4182, 0.9491, 0.4182, 0.9491, 0.41, 0.9486, 0.41, 0.7316, 0.4182, 0.7316, 0.4182, 0.9491, 0.41, 0.7316, 0.2291, 0.696, 0.4182, 0.7316, 0.41, 0.7316, 0.2291, 0.696, 0.41, 0.7316, 0.2291, 0.7316, 0.2291, 0.9486, 0.4182, 0.9491, 0.9877, 0.9877, 0.2291, 0.9486, 0.9877, 0.9877, 0.2181, 0.9877, 0.2291, 0.7316, 0.2291, 0.9486, 0.2181, 0.9877, 0.2291, 0.696, 0.2291, 0.7316, 0.2181, 0.9877, 0.2291, 0.06402, 0.2291, 0.696, 0.2181, 0.9877, 0.2291, 0.06402, 0.2181, 0.9877, 0.2181, 0.02675, 0.41, 0.06402, 0.2291, 0.06402, 0.2181, 0.02675, 0.4182, 0.06402, 0.41, 0.06402, 0.2181, 0.02675, 0.7875, 0.9486, 0.7958, 0.9486, 0.9766, 0.9486, 0.2181, 0.9877, 0.7875, 0.9486, 0.9766, 0.9486, 0.9877, 0.9877, 0.2181, 0.9877, 0.9766, 0.9486, 0.9877, 0.9877, 0.9766, 0.9486, 0.9766, 0.7316, 0.7958, 0.9486, 0.7875, 0.9486, 0.7875, 0.7316, 0.7958, 0.7316, 0.7958, 0.9486, 0.7875, 0.7316, 0.7875, 0.7316, 0.7875, 0.696, 0.7958, 0.696, 0.7958, 0.7316, 0.7875, 0.7316, 0.7958, 0.696, 0.9766, 0.7316, 0.7958, 0.7316, 0.7958, 0.696, 0.9766, 0.7316, 0.7958, 0.696, 0.9766, 0.696, 0.9877, 0.9877, 0.9766, 0.7316, 0.9766, 0.696, 0.9877, 0.9877, 0.9766, 0.696, 0.9766, 0.06402, 0.9877, 0.02675, 0.9877, 0.9877, 0.9766, 0.06402, 0.9877, 0.02675, 0.9766, 0.06402, 0.7875, 0.06349, 0.2181, 0.02675, 0.9877, 0.02675, 0.7875, 0.06349, 0.7958, 0.06402, 0.7958, 0.696, 0.7875, 0.696, 0.7958, 0.06402, 0.7875, 0.696, 0.7875, 0.06402, 0.7875, 0.06349, 0.7958, 0.06402, 0.7875, 0.06402, 0.2181, 0.02675, 0.7875, 0.06349, 0.7875, 0.06402, 0.2181, 0.5726, 0.2181, 0.3853, 0.9877, 0.3853, 0.9877, 0.3853, 0.9877, 0.5726, 0.2181, 0.5726, 0.2181, 0.5726, 0.2181, 0.3853, 0.9877, 0.3853, 0.9877, 0.3853, 0.9877, 0.5726, 0.2181, 0.5726, 0.2181, 0.5726, 0.2181, 0.3853, 0.9877, 0.3853, 0.9877, 0.3853, 0.9877, 0.5726, 0.2181, 0.5726, 0.9877, 0.5726, 0.2181, 0.5726, 0.2181, 0.3853, 0.2181, 0.3853, 0.9877, 0.3853, 0.9877, 0.5726, 0.9877, 0.5726, 0.2181, 0.5726, 0.2181, 0.3853, 0.2181, 0.3853, 0.9877, 0.3853, 0.9877, 0.5726, 0.2181, 0.5726, 0.2181, 0.3853, 0.9877, 0.3853, 0.9877, 0.3853, 0.9877, 0.5726, 0.2181, 0.5726, 0.9877, 0.5726, 0.2181, 0.5726, 0.2181, 0.3853, 0.2181, 0.3853, 0.9877, 0.3853, 0.9877, 0.5726, 0.9877, 0.5726, 0.2181, 0.5726, 0.2181, 0.3853, 0.2181, 0.3853, 0.9877, 0.3853, 0.9877, 0.5726, 0.9877, 0.5726, 0.2181, 0.5726, 0.2181, 0.3853, 0.2181, 0.3853, 0.9877, 0.3853, 0.9877, 0.5726, 0.9877, 0.5726, 0.2181, 0.5726, 0.2181, 0.3853, 0.2181, 0.3853, 0.9877, 0.3853, 0.9877, 0.5726, 0.2181, 0.02675, 0.9877, 0.02675, 0.9877, 0.9877, 0.9877, 0.9877, 0.2181, 0.9877, 0.2181, 0.02675, 0.2181, 0.02675, 0.9877, 0.02675, 0.9877, 0.9877, 0.9877, 0.9877, 0.2181, 0.9877, 0.2181, 0.02675, 0.2181, 0.02675, 0.9877, 0.02675, 0.9877, 0.9877, 0.9877, 0.9877, 0.2181, 0.9877, 0.2181, 0.02675, 0.2181, 0.02675, 0.9877, 0.02675, 0.9877, 0.9877, 0.9877, 0.9877, 0.2181, 0.9877, 0.2181, 0.02675, 0.2395, 0.1302, 0.2395, 0.8842, 0.2181, 0.9877, 0.2395, 0.1302, 0.2181, 0.9877, 0.2181, 0.02675, 0.2395, 0.1302, 0.2181, 0.02675, 0.9877, 0.02675, 0.9662, 0.1302, 0.2395, 0.1302, 0.9877, 0.02675, 0.9662, 0.1302, 0.9877, 0.02675, 0.9877, 0.9877, 0.9662, 0.8842, 0.9662, 0.1302, 0.9877, 0.9877, 0.9662, 0.8842, 0.9877, 0.9877, 0.2181, 0.9877, 0.9662, 0.8842, 0.2181, 0.9877, 0.2395, 0.8842, 0.2395, 0.8842, 0.9662, 0.8842, 0.9877, 0.9877, 0.2395, 0.8842, 0.9877, 0.9877, 0.2181, 0.9877, 0.2395, 0.1302, 0.2395, 0.8842, 0.2181, 0.9877, 0.2395, 0.1302, 0.2181, 0.9877, 0.2181, 0.02675, 0.9662, 0.1302, 0.2395, 0.1302, 0.2181, 0.02675, 0.9662, 0.1302, 0.2181, 0.02675, 0.9877, 0.02675, 0.9662, 0.1302, 0.9877, 0.02675, 0.9877, 0.9877, 0.9662, 0.1302, 0.9877, 0.9877, 0.9662, 0.8842, 0.2181, 0.3743, 0.2181, 0.6664, 0.9877, 0.6664, 0.9877, 0.6664, 0.9877, 0.3743, 0.2181, 0.3743, 0.2181, 0.3743, 0.2181, 0.6664, 0.9877, 0.6664, 0.9877, 0.6664, 0.9877, 0.3743, 0.2181, 0.3743, 0.9877, 0.3743, 0.2181, 0.3743, 0.2181, 0.6664, 0.2181, 0.6664, 0.9877, 0.6664, 0.9877, 0.3743, 0.9877, 0.3743, 0.2181, 0.3743, 0.2181, 0.6664, 0.2181, 0.6664, 0.9877, 0.6664, 0.9877, 0.3743, 1.0, 0.0, 1.0, 1.0, 0.0, 1.0, 0.0, 1.0, 0.0, 0.0, 1.0, 0.0, 0.0, 0.0, 1.0, 0.0, 1.0, 1.0, 1.0, 1.0, 0.0, 1.0, 0.0, 0.0, 0.0, 0.0, 1.0, 0.0, 1.0, 1.0, 1.0, 1.0, 0.0, 1.0, 0.0, 0.0, 0.0, 0.0, 1.0, 0.0, 1.0, 1.0, 1.0, 1.0, 0.0, 1.0, 0.0, 0.0, 0.0, 0.0, 1.0, 0.0, 1.0, 1.0, 1.0, 1.0, 0.0, 1.0, 0.0, 0.0, 0.0, 0.0, 1.0, 0.0, 1.0, 1.0, 1.0, 1.0, 0.0, 1.0, 0.0, 0.0, 0.2181, 0.02675, 0.9877, 0.02675, 0.9877, 0.9877, 0.9877, 0.9877, 0.2181, 0.9877, 0.2181, 0.02675, 0.4182, 0.06402, 0.0, 0.0, 0.4182, 0.696, 0.41, 0.696, 0.4182, 0.696, 0.4182, 0.7316, 0.2181, 0.3853, 0.2181, 0.5726, 0.4182, 0.696, 0.9877, 0.3853, 0.2181, 0.9877, 0.9877, 0.9877, 0.9877, 0.02675, 0.2181, 0.02675, 0.2181, 0.02675, 0.9877, 0.02675, 0.4182, 0.696, 0.4182, 0.7316, 0.4182, 0.696, 0.9877, 0.02675, 0.4182, 0.9491, 0.4182, 0.9486, 0.9877, 0.9877, 0.0, 0.0, 0.0, 0.0, 0.0, 0.0, 0.7875, 0.9486, 0.2181, 0.9877, 0.7875, 0.7316, 0.0, 0.0, 0.0, 0.0, 0.0, 0.0, 0.0, 0.0, 0.0, 0.0, 0.2181, 0.02675, 0.7875, 0.06349, 0.2181, 0.02675, 0.0, 0.0, 0.4182, 0.06402])
me_untitled_007.materials.append(mat_window_material)
me_untitled_007.materials.append(mat_glass)
me_untitled_007.use_remesh_preserve_volume = False
me_untitled_007.use_remesh_preserve_attributes = False
me_untitled_007.use_mirror_vertex_groups = False
me_untitled_007.update()
me_untitled_007.normals_split_custom_set([tuple(v) for v in zip(*[iter([6.026e-07, -4.101e-13, -1.0, 0.0, -4.101e-13, -1.0, 2.187e-08, -4.101e-13, -1.0, 2.187e-08, -4.101e-13, -1.0, 6.245e-07, -4.101e-13, -1.0, 6.026e-07, -4.101e-13, -1.0, 0.0, -1.0, 0.0, 0.0, -1.0, 0.0, 0.0, -1.0, 0.0, 0.0, -1.0, 0.0, 0.0, -1.0, 0.0, 0.0, -1.0, 0.0, -2.024e-09, 0.0, 1.0, -5.779e-08, 0.0, 1.0, -5.577e-08, 0.0, 1.0, -5.577e-08, 0.0, 1.0, 0.0, 0.0, 1.0, -2.024e-09, 0.0, 1.0, 1.0, -1.929e-05, 1.413e-05, 0.9999, -0.01013, 0.005849, 1.0, -7.579e-07, -1.382e-07, 1.0, -1.929e-05, 1.413e-05, 1.0, -7.579e-07, -1.382e-07, 1.0, -1.188e-06, 9.213e-06, 1.0, -5.55e-07, -2.56e-08, 1.0, -7.579e-07, -1.382e-07, 1.0, -8.87e-07, 5.917e-08, 1.0, -8.87e-07, 5.917e-08, -0.2113, -0.9662, -0.148, 1.0, -2.817e-05, -1.397e-05, 1.0, -2.817e-05, -1.397e-05, 1.0, -5.572e-07, 1.421e-07, 1.0, -6.953e-07, 9.416e-07, 1.0, -8.87e-07, 5.917e-08, 1.0, -2.817e-05, -1.397e-05, 1.0, -6.953e-07, 9.416e-07, 1.0, -5.55e-07, -2.56e-08, 1.0, -8.87e-07, 5.917e-08, 1.0, -6.953e-07, 9.416e-07, 1.0, -5.55e-07, -2.56e-08, 1.0, -6.953e-07, 9.416e-07, 1.0, -3.329e-06, -3.236e-07, 1.0, -1.179e-06, -1.234e-06, 1.0, -2.817e-05, -1.397e-05, 1.0, -1.125e-06, -3.684e-05, 1.0, -1.179e-06, -1.234e-06, 1.0, -1.125e-06, -3.684e-05, 1.0, -1.012e-06, -6.321e-07, 1.0, -3.329e-06, -3.236e-07, 1.0, -1.179e-06, -1.234e-06, 1.0, -1.012e-06, -6.321e-07, 1.0, -5.55e-07, -2.56e-08, 1.0, -3.329e-06, -3.236e-07, 1.0, -1.012e-06, -6.321e-07, 1.0, -3.579e-07, 4.11e-07, 1.0, -5.55e-07, -2.56e-08, 1.0, -1.012e-06, -6.321e-07, 1.0, -3.579e-07, 4.11e-07, 1.0, -1.012e-06, -6.321e-07, 1.0, -3.37e-07, 1.234e-06, 1.0, -1.188e-06, 9.213e-06, 1.0, -3.579e-07, 4.11e-07, 1.0, -3.37e-07, 1.234e-06, 1.0, -1.929e-05, 1.413e-05, 1.0, -1.188e-06, 9.213e-06, 1.0, -3.37e-07, 1.234e-06, -1.0, 1.881e-05, 1.356e-05, -0.9999, 4.427e-07, 0.01041, -1.0, 1.419e-06, 1.219e-06, -1.0, 1.89e-05, 2.221e-05, -1.0, 1.881e-05, 1.356e-05, -1.0, 1.419e-06, 1.219e-06, -1.0, 1.229e-06, 6.134e-07, -1.0, 1.89e-05, 2.221e-05, -1.0, 1.419e-06, 1.219e-06, -1.0, 1.229e-06, 6.134e-07, -1.0, 1.419e-06, 1.219e-06, -1.0, 1.582e-06, -7.857e-09, -0.9999, 4.427e-07, 0.01041, -1.0, 1.881e-05, 1.356e-05, -1.0, 8.02e-07, -8.523e-08, -1.0, 8.282e-07, -5.682e-08, -0.9999, 4.427e-07, 0.01041, -1.0, 8.02e-07, -8.523e-08, -1.0, 8.02e-07, -8.523e-08, -1.0, 8.065e-07, -8.738e-08, -1.0, 8.028e-07, -5.853e-08, -1.0, 8.282e-07, -5.682e-08, -1.0, 8.02e-07, -8.523e-08, -1.0, 8.028e-07, -5.853e-08, -1.0, 1.582e-06, -7.857e-09, -1.0, 8.282e-07, -5.682e-08, -1.0, 8.028e-07, -5.853e-08, -1.0, 1.582e-06, -7.857e-09, -1.0, 8.028e-07, -5.853e-08, -1.0, 6.151e-07, -9.772e-08, -1.0, 1.229e-06, 6.134e-07, -1.0, 1.582e-06, -7.857e-09, -1.0, 6.151e-07, -9.772e-08, -1.0, 1.229e-06, 6.134e-07, -1.0, 6.151e-07, -9.772e-08, -1.0, 2.967e-07, -3.261e-07, -1.0, 2.298e-07, -1.176e-06, -1.0, 1.229e-06, 6.134e-07, -1.0, 2.967e-07, -3.261e-07, -1.0, 2.298e-07, -1.176e-06, -1.0, 2.967e-07, -3.261e-07, -1.0, 1.915e-06, -3.929e-05, -1.0, 1.937e-06, -3.992e-05, -1.0, 2.298e-07, -1.176e-06, -1.0, 1.915e-06, -3.929e-05, -1.0, 5.128e-08, -1.557e-07, -1.0, 8.028e-07, -5.853e-08, -1.0, 8.065e-07, -8.738e-08, -1.0, 5.128e-08, -1.557e-07, -1.0, 8.065e-07, -8.738e-08, -1.0, 9.592e-06, -6.365e-08, -1.0, 3.166e-05, 0.0, -1.0, 5.128e-08, -1.557e-07, -1.0, 9.592e-06, -6.365e-08, -1.0, 5.201e-05, 0.0, -1.0, 3.166e-05, 0.0, -1.0, 9.592e-06, -6.365e-08, 0.0, 0.0, -1.0, 0.0, 0.0, -1.0, 0.0, 0.0, -1.0, 0.0, 0.0, -1.0, 0.0, 0.0, -1.0, 0.0, 0.0, -1.0, 0.0, -2.13e-07, -1.0, 0.0, -2.13e-07, -1.0, 0.0, -2.13e-07, -1.0, 0.0, -2.13e-07, -1.0, 0.0, -2.13e-07, -1.0, 0.0, -2.13e-07, -1.0, -1.694e-06, -1.0, -6.78e-08, -1.694e-06, -1.0, -6.78e-08, -1.694e-06, -1.0, -6.78e-08, -1.694e-06, -1.0, -5.328e-08, -1.694e-06, -1.0, -5.328e-08, -1.694e-06, -1.0, -5.328e-08, -1.929e-07, 1.126e-13, 1.0, -2.815e-07, 1.071e-13, 1.0, -2.778e-07, 1.074e-13, 1.0, -2.778e-07, 1.074e-13, 1.0, -1.892e-07, 1.128e-13, 1.0, -1.929e-07, 1.126e-13, 1.0, 0.0, 1.0, 3.242e-08, 0.0, 1.0, 5.546e-07, 0.0, 1.0, 5.221e-07, 0.0, 1.0, 5.221e-07, 0.0, 1.0, 0.0, 0.0, 1.0, 3.242e-08, -1.694e-06, -1.0, 1.023e-07, -1.694e-06, -1.0, 1.023e-07, -1.694e-06, -1.0, 1.023e-07, -1.694e-06, -1.0, -3.033e-07, -1.694e-06, -1.0, -3.033e-07, -1.694e-06, -1.0, -3.033e-07, -2.568e-08, 1.598e-07, 1.0, -6.427e-07, 1.598e-07, 1.0, -6.17e-07, 1.598e-07, 1.0, -6.17e-07, 1.598e-07, 1.0, 0.0, 1.598e-07, 1.0, -2.568e-08, 1.598e-07, 1.0, 0.0, 1.0, 2.695e-07, 0.0, 1.0, 1.615e-06, 0.0, 1.0, 1.346e-06, 0.0, 1.0, 1.346e-06, 0.0, 1.0, 0.0, 0.0, 1.0, 2.695e-07, 1.694e-06, 1.0, 0.0, 1.694e-06, 1.0, 0.0, 1.694e-06, 1.0, 0.0, 1.694e-06, 1.0, 0.0, 1.694e-06, 1.0, 0.0, 1.694e-06, 1.0, 0.0, 1.694e-06, 1.0, 0.0, 1.694e-06, 1.0, 0.0, 1.694e-06, 1.0, 0.0, 1.694e-06, 1.0, 0.0, 1.694e-06, 1.0, 0.0, 1.694e-06, 1.0, 0.0, 0.0, 0.0, -1.0, 0.0, 0.0, -1.0, 0.0, 0.0, -1.0, 0.0, 0.0, -1.0, 0.0, 0.0, -1.0, 0.0, 0.0, -1.0, 0.0, -1.0, 0.0, 0.0, -1.0, 0.0, 0.0, -1.0, 0.0, 0.0, -1.0, 0.0, 0.0, -1.0, 0.0, 0.0, -1.0, 0.0, 0.0, 0.0, 1.0, 0.0, 0.0, 1.0, 0.0, 0.0, 1.0, 0.0, 0.0, 1.0, 0.0, 0.0, 1.0, 0.0, 0.0, 1.0, 0.0, 1.0, 5.33e-07, 0.0, 1.0, -6.543e-07, 0.0, 1.0, -5.33e-07, 0.0, 1.0, -5.33e-07, 0.0, 1.0, 6.543e-07, 0.0, 1.0, 5.33e-07, -1.0, 1.019e-06, -1.004e-07, -1.0, 5.536e-07, -7.225e-08, -1.0, 6.408e-07, -8.462e-08, -1.0, 1.019e-06, -1.004e-07, -1.0, 6.408e-07, -8.462e-08, -1.0, 1.073e-06, -1.022e-07, -1.0, 1.019e-06, -1.004e-07, -1.0, 1.073e-06, -1.022e-07, -1.0, 6.608e-07, -6.366e-08, -1.0, 6.598e-07, -5.723e-08, -1.0, 1.019e-06, -1.004e-07, -1.0, 6.608e-07, -6.366e-08, -1.0, 6.598e-07, -5.723e-08, -1.0, 6.608e-07, -6.366e-08, -1.0, 7.506e-07, -3.32e-07, -1.0, 7.555e-07, -3.353e-07, -1.0, 6.598e-07, -5.723e-08, -1.0, 7.506e-07, -3.32e-07, -1.0, 7.555e-07, -3.353e-07, -1.0, 7.506e-07, -3.32e-07, -1.0, 6.408e-07, -8.462e-08, -1.0, 7.555e-07, -3.353e-07, -1.0, 6.408e-07, -8.462e-08, -1.0, 5.536e-07, -7.225e-08, 1.0, -4.884e-07, 3.045e-07, 1.0, -4.563e-08, 2.969e-07, 1.0, -5.679e-08, 2.935e-07, 1.0, -4.884e-07, 3.045e-07, 1.0, -5.679e-08, 2.935e-07, 1.0, -5.154e-07, 2.98e-07, 1.0, -6.307e-07, 3.778e-08, 1.0, -4.884e-07, 3.045e-07, 1.0, -5.154e-07, 2.98e-07, 1.0, -6.307e-07, 3.778e-08, 1.0, -5.154e-07, 2.98e-07, 1.0, -6.485e-07, 4.265e-08, 1.0, -2.329e-07, 9.17e-08, 1.0, -6.307e-07, 3.778e-08, 1.0, -6.485e-07, 4.265e-08, 1.0, -2.329e-07, 9.17e-08, 1.0, -6.485e-07, 4.265e-08, 1.0, -2.319e-07, 9.554e-08, 1.0, -2.329e-07, 9.17e-08, 1.0, -2.319e-07, 9.554e-08, 1.0, -5.679e-08, 2.935e-07, 1.0, -2.329e-07, 9.17e-08, 1.0, -5.679e-08, 2.935e-07, 1.0, -4.563e-08, 2.969e-07, 0.0, 0.0, -1.0, 0.0, 0.0, -1.0, 0.0, 0.0, -1.0, 0.0, 0.0, -1.0, 0.0, 0.0, -1.0, 0.0, 0.0, -1.0, 0.0, -1.0, 3.38e-07, 0.0, -1.0, 4.611e-07, 0.0, -1.0, -4.623e-07, 0.0, -1.0, -4.623e-07, 0.0, -1.0, -5.854e-07, 0.0, -1.0, 3.38e-07, 0.0, 0.0, 1.0, 0.0, 0.0, 1.0, 0.0, 0.0, 1.0, 0.0, 0.0, 1.0, 0.0, 0.0, 1.0, 0.0, 0.0, 1.0, 0.0, 1.0, 1.962e-07, 0.0, 1.0, 1.668e-06, 0.0, 1.0, 1.472e-06, 0.0, 1.0, 1.472e-06, 0.0, 1.0, 0.0, 0.0, 1.0, 1.962e-07, 1.0, -4.591e-07, 1.863e-07, 1.0, -4.511e-07, 1.949e-07, 1.0, -5.033e-07, 1.386e-07, 1.0, -5.033e-07, 1.386e-07, 1.0, -5.113e-07, 1.3e-07, 1.0, -4.591e-07, 1.863e-07, -1.0, 5.073e-07, -1.863e-07, -1.0, 4.812e-07, -1.3e-07, -1.0, 4.852e-07, -1.386e-07, -1.0, 4.852e-07, -1.386e-07, -1.0, 5.113e-07, -1.949e-07, -1.0, 5.073e-07, -1.863e-07, 0.0, 0.0, -1.0, 0.0, 0.0, -1.0, 0.0, 0.0, -1.0, 0.0, 0.0, -1.0, 0.0, 0.0, -1.0, 0.0, 0.0, -1.0, 0.0, -1.0, 1.51e-06, 0.0, -1.0, -1.6e-06, 0.0, -1.0, -1.51e-06, 0.0, -1.0, -1.51e-06, 0.0, -1.0, 1.6e-06, 0.0, -1.0, 1.51e-06, 0.0, 0.0, 1.0, 0.0, 0.0, 1.0, 0.0, 0.0, 1.0, 0.0, 0.0, 1.0, 0.0, 0.0, 1.0, 0.0, 0.0, 1.0, 0.0, 1.0, 0.0, 0.0, 1.0, 0.0, 0.0, 1.0, 0.0, 0.0, 1.0, 0.0, 0.0, 1.0, 0.0, 0.0, 1.0, 0.0, 0.0, -1.0, 0.0, 0.0, -1.0, 0.0, 0.0, -1.0, 0.0, 0.0, -1.0, 0.0, 0.0, -1.0, 0.0, 0.0, -1.0, 0.0, 1.0, -1.929e-05, 1.413e-05, 0.7071, 0.7071, 1.513e-05, 0.9999, 0.01008, -0.005849, 1.0, -7.579e-07, -1.382e-07, 0.9999, -0.01013, 0.005849, 1.0, -8.87e-07, 5.917e-08, 1.694e-06, 1.0, 0.0, 1.694e-06, 1.0, 0.0, -0.01013, 0.9999, 0.005848, 1.694e-06, 1.0, 0.0, 1.694e-06, 1.0, -5.008e-08, 1.694e-06, 1.0, -5.008e-08, 0.07904, 0.9969, -3.713e-08, 0.7071, 0.7071, 1.513e-05, 0.7071, 0.7071, 1.513e-05, 0.07904, 0.9969, -3.713e-08, 0.9999, 0.01008, -0.005849, 1.0, -4.465e-05, 1.731e-07, 0.9999, 0.01008, -0.005849, 0.07904, 0.9969, -3.713e-08, 1.0, -2.817e-05, -1.397e-05, -0.2113, -0.9662, -0.148, 1.0, -1.125e-06, -3.684e-05, 1.0, -4.692e-05, 1.705e-07, 1.0, -4.692e-05, 1.705e-07, 1.0, -4.692e-05, 1.705e-07, -1.0, 1.881e-05, 1.356e-05, -1.0, 1.89e-05, 2.221e-05, -1.0, 4.765e-05, -1.705e-07, -1.0, 4.789e-05, -1.608e-07, -1.0, 4.789e-05, -1.608e-07, -1.0, 4.789e-05, -1.608e-07, -1.0, 4.789e-05, -1.608e-07, -1.0, 4.835e-05, -1.56e-07, -1.0, 4.835e-05, -1.56e-07, -1.0, 4.835e-05, -1.56e-07, 1.0, -3.37e-07, 1.234e-06, 0.7071, 0.7071, 1.513e-05, 1.0, -1.929e-05, 1.413e-05])] * 3)])

# ---- objects
ob_window_2 = bpy.data.objects.new('window 2', me_untitled_001)
ob_window_1 = bpy.data.objects.new('window 1', me_untitled_006)
ob_window_frame = bpy.data.objects.new('window frame', me_untitled_007)

# ---- transforms, parenting, visibility, modifiers, constraints
ob_window_2.location = (0.0, 0.0, 0.0)
ob_window_2.color = (0.8, 0.8, 0.8, 1.0)
ob_window_2.lineart.crease_threshold = 0.0
ob_window_1.location = (0.0, 0.0, 0.0)
ob_window_1.color = (0.8, 0.8, 0.8, 1.0)
ob_window_1.lineart.crease_threshold = 0.0
ob_window_frame.location = (0.0, 0.0, 0.0)
ob_window_frame.color = (0.8, 0.8, 0.8, 1.0)
ob_window_frame.lineart.crease_threshold = 0.0

# ---- collection membership
col_collection_1.objects.link(ob_window_2)
col_collection_1.objects.link(ob_window_1)
col_collection_1.objects.link(ob_window_frame)

# ---- scene / render settings (as saved in the file)
scene.frame_start = 1; scene.frame_end = 250; scene.frame_set(1)
scene.render.engine = 'BLENDER_EEVEE_NEXT'
scene.render.resolution_percentage = 50
scene.render.fps = 30
scene.render.dither_intensity = 0.0
scene.cycles.use_denoising = False
scene.cycles.samples = 128
scene.cycles.sampling_pattern = 'TABULATED_SOBOL'
scene.cycles.use_adaptive_sampling = False
scene.cycles.use_light_tree = False
scene.cycles.blur_glossy = 0.0
scene.cycles.sample_clamp_indirect = 0.0
scene.view_settings.view_transform = 'Standard'
bpy.context.view_layer.update()

# ---- added for rendering (the .blend has no active camera and no usable light): camera, sun
cam_auto = bpy.data.cameras.new('AutoCamera')
cam_auto.lens = 50.0
cam_auto.sensor_width = 36.0
cam_auto.clip_end = 1000.0
ob_auto_camera = bpy.data.objects.new('AutoCamera', cam_auto)
scene.collection.objects.link(ob_auto_camera)
ob_auto_camera.location = (2.9156, -7.31005, 3.43998)
ob_auto_camera.rotation_euler = (1.09748, -7.21219e-08, 0.694738)
scene.camera = ob_auto_camera
light_auto_sun = bpy.data.lights.new('AutoSun', 'SUN')
light_auto_sun.energy = 3.0
light_auto_sun.angle = 0.0523599
ob_auto_sun = bpy.data.objects.new('AutoSun', light_auto_sun)
scene.collection.objects.link(ob_auto_sun)
ob_auto_sun.rotation_euler = (0.872665, 0.174533, 0.523599)
bpy.context.view_layer.update()

